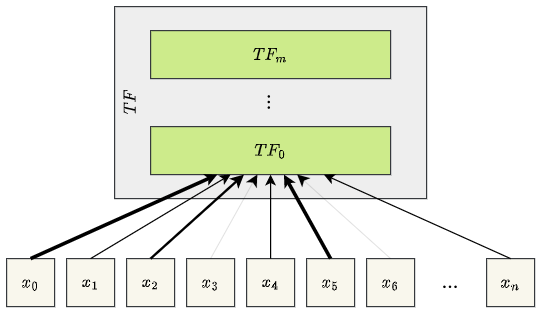

The diagram above was exported from draw.io. Its source (the exported page's mxGraphModel, read from the mxfile embedded in the PNG):
<mxGraphModel dx="696" dy="684" grid="1" gridSize="10" guides="1" tooltips="1" connect="1" arrows="1" fold="1" page="1" pageScale="1" pageWidth="827" pageHeight="1169" math="1" shadow="0">
  <root>
    <mxCell id="0" />
    <mxCell id="1" parent="0" />
    <mxCell id="2" value="`x_0`" style="rounded=0;whiteSpace=wrap;html=1;fillColor=#f9f7ed;strokeColor=#36393d;" vertex="1" parent="1">
      <mxGeometry x="160" y="310" width="40" height="40" as="geometry" />
    </mxCell>
    <mxCell id="3" value="`x_1`" style="rounded=0;whiteSpace=wrap;html=1;fillColor=#f9f7ed;strokeColor=#36393d;" vertex="1" parent="1">
      <mxGeometry x="210" y="310" width="40" height="40" as="geometry" />
    </mxCell>
    <mxCell id="4" value="`x_2`" style="rounded=0;whiteSpace=wrap;html=1;fillColor=#f9f7ed;strokeColor=#36393d;" vertex="1" parent="1">
      <mxGeometry x="260" y="310" width="40" height="40" as="geometry" />
    </mxCell>
    <mxCell id="5" value="`x_3`" style="rounded=0;whiteSpace=wrap;html=1;fillColor=#f9f7ed;strokeColor=#36393d;" vertex="1" parent="1">
      <mxGeometry x="310" y="310" width="40" height="40" as="geometry" />
    </mxCell>
    <mxCell id="6" value="`x_4`" style="rounded=0;whiteSpace=wrap;html=1;fillColor=#f9f7ed;strokeColor=#36393d;" vertex="1" parent="1">
      <mxGeometry x="360" y="310" width="40" height="40" as="geometry" />
    </mxCell>
    <mxCell id="7" value="`x_5`" style="rounded=0;whiteSpace=wrap;html=1;fillColor=#f9f7ed;strokeColor=#36393d;" vertex="1" parent="1">
      <mxGeometry x="410" y="310" width="40" height="40" as="geometry" />
    </mxCell>
    <mxCell id="8" value="`x_6`" style="rounded=0;whiteSpace=wrap;html=1;fillColor=#f9f7ed;strokeColor=#36393d;" vertex="1" parent="1">
      <mxGeometry x="460" y="310" width="40" height="40" as="geometry" />
    </mxCell>
    <mxCell id="9" value="`x_n`" style="rounded=0;whiteSpace=wrap;html=1;fillColor=#f9f7ed;strokeColor=#36393d;" vertex="1" parent="1">
      <mxGeometry x="560" y="310" width="40" height="40" as="geometry" />
    </mxCell>
    <mxCell id="10" value="`...`" style="text;html=1;strokeColor=none;fillColor=none;align=center;verticalAlign=middle;whiteSpace=wrap;rounded=0;fontSize=14;" vertex="1" parent="1">
      <mxGeometry x="500" y="310" width="60" height="40" as="geometry" />
    </mxCell>
    <mxCell id="11" value="`TF`" style="rounded=0;whiteSpace=wrap;html=1;labelPosition=center;verticalLabelPosition=middle;align=center;verticalAlign=top;horizontal=0;fillColor=#eeeeee;strokeColor=#36393d;" vertex="1" parent="1">
      <mxGeometry x="250" y="100" width="260" height="160" as="geometry" />
    </mxCell>
    <mxCell id="12" value="`TF_0`" style="rounded=0;whiteSpace=wrap;html=1;fillColor=#cdeb8b;strokeColor=#36393d;" vertex="1" parent="1">
      <mxGeometry x="280" y="200" width="200" height="40" as="geometry" />
    </mxCell>
    <mxCell id="13" value="`TF_m`" style="rounded=0;whiteSpace=wrap;html=1;fillColor=#cdeb8b;strokeColor=#36393d;" vertex="1" parent="1">
      <mxGeometry x="280" y="120" width="200" height="40" as="geometry" />
    </mxCell>
    <mxCell id="14" value="`...`" style="text;html=1;strokeColor=none;fillColor=none;align=center;verticalAlign=middle;whiteSpace=wrap;rounded=0;fontSize=14;horizontal=0;labelPosition=center;verticalLabelPosition=middle;" vertex="1" parent="1">
      <mxGeometry x="350" y="160" width="50" height="40" as="geometry" />
    </mxCell>
    <mxCell id="15" style="rounded=0;orthogonalLoop=1;jettySize=auto;html=1;exitX=0.5;exitY=0;exitDx=0;exitDy=0;strokeWidth=3;endSize=1;" edge="1" source="2" target="12" parent="1">
      <mxGeometry relative="1" as="geometry" />
    </mxCell>
    <mxCell id="16" style="rounded=0;orthogonalLoop=1;jettySize=auto;html=1;exitX=0.5;exitY=0;exitDx=0;exitDy=0;endSize=6;" edge="1" source="3" target="12" parent="1">
      <mxGeometry relative="1" as="geometry" />
    </mxCell>
    <mxCell id="17" style="rounded=0;orthogonalLoop=1;jettySize=auto;html=1;exitX=0.5;exitY=0;exitDx=0;exitDy=0;strokeWidth=2;endSize=5;" edge="1" source="4" target="12" parent="1">
      <mxGeometry relative="1" as="geometry" />
    </mxCell>
    <mxCell id="18" style="rounded=0;orthogonalLoop=1;jettySize=auto;html=1;exitX=0.5;exitY=0;exitDx=0;exitDy=0;strokeWidth=0;endSize=10;" edge="1" source="5" target="12" parent="1">
      <mxGeometry relative="1" as="geometry" />
    </mxCell>
    <mxCell id="19" style="rounded=0;orthogonalLoop=1;jettySize=auto;html=1;exitX=0.5;exitY=0;exitDx=0;exitDy=0;" edge="1" source="6" target="12" parent="1">
      <mxGeometry relative="1" as="geometry" />
    </mxCell>
    <mxCell id="20" style="rounded=0;orthogonalLoop=1;jettySize=auto;html=1;exitX=0.5;exitY=0;exitDx=0;exitDy=0;strokeWidth=3;endSize=1;" edge="1" source="7" target="12" parent="1">
      <mxGeometry relative="1" as="geometry" />
    </mxCell>
    <mxCell id="21" style="rounded=0;orthogonalLoop=1;jettySize=auto;html=1;exitX=0.5;exitY=0;exitDx=0;exitDy=0;strokeWidth=0;endSize=10;" edge="1" source="8" target="12" parent="1">
      <mxGeometry relative="1" as="geometry" />
    </mxCell>
    <mxCell id="22" style="rounded=0;orthogonalLoop=1;jettySize=auto;html=1;exitX=0.5;exitY=0;exitDx=0;exitDy=0;" edge="1" source="9" target="12" parent="1">
      <mxGeometry relative="1" as="geometry" />
    </mxCell>
  </root>
</mxGraphModel>